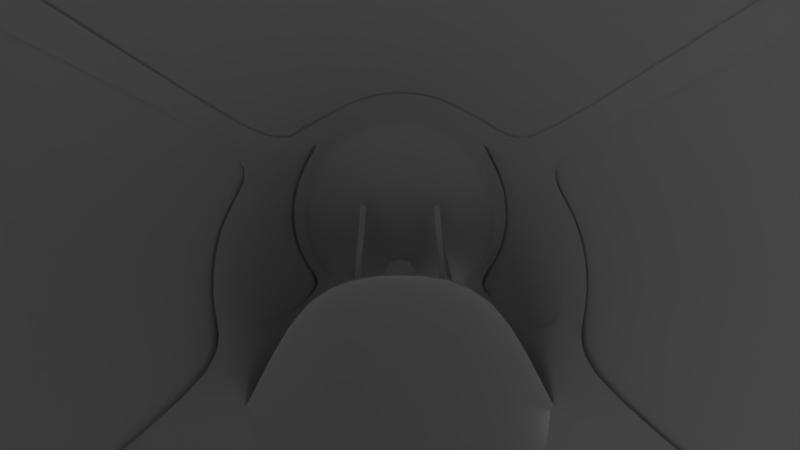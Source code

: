 # Source: NewCockpit.blend  (saved by Blender 2.79.0; exported with 4.5.12 LTS)
import bpy
from mathutils import Matrix  # noqa: F401  (used for matrix-valued properties, if any)

bpy.ops.wm.read_factory_settings(use_empty=True)
scene = bpy.context.scene
scene.name = 'Scene'

# ---- collections
col_collection_1 = bpy.data.collections.new('Collection 1'); scene.collection.children.link(col_collection_1)

# ---- node groups
ng_auto_smooth = bpy.data.node_groups.new('Auto Smooth', 'GeometryNodeTree')
_s = ng_auto_smooth.interface.new_socket(name='Geometry', in_out='OUTPUT', socket_type='NodeSocketGeometry')
_s = ng_auto_smooth.interface.new_socket(name='Geometry', in_out='INPUT', socket_type='NodeSocketGeometry')
_s = ng_auto_smooth.interface.new_socket(name='Angle', in_out='INPUT', socket_type='NodeSocketFloat')
_s.subtype = 'ANGLE'
_s.min_value = 0.0
_s.max_value = 3.142
ng_auto_smooth.is_modifier = True
_N = ng_auto_smooth.nodes; _L = ng_auto_smooth.links
n0 = _N.new('NodeGroupOutput'); n0.name = 'Group Output'; n0.location = (480, -100)
n1 = _N.new('NodeGroupInput'); n1.name = 'Group Input'; n1.location = (-420, -300)
n2 = _N.new('NodeGroupInput'); n2.name = 'Group Input.001'; n2.location = (-60, -100)
n3 = _N.new('GeometryNodeSetShadeSmooth'); n3.name = 'Set Shade Smooth'; n3.location = (120, -100)
n3.domain = 'EDGE'
n4 = _N.new('GeometryNodeSetShadeSmooth'); n4.name = 'Set Shade Smooth.001'; n4.location = (300, -100)
n5 = _N.new('GeometryNodeInputMeshEdgeAngle'); n5.name = 'Edge Angle'; n5.location = (-420, -220)
n6 = _N.new('GeometryNodeInputEdgeSmooth'); n6.name = 'Is Edge Smooth'; n6.location = (-60, -160)
n7 = _N.new('GeometryNodeInputShadeSmooth'); n7.name = 'Is Face Smooth'; n7.location = (-240, -340)
n8 = _N.new('FunctionNodeBooleanMath'); n8.name = 'Boolean Math'; n8.location = (-60, -220)
n9 = _N.new('FunctionNodeCompare'); n9.name = 'Compare'; n9.location = (-240, -180)
n9.operation = 'LESS_EQUAL'
_L.new(n5.outputs[0], n9.inputs[0])
_L.new(n4.outputs[0], n0.inputs[0])
_L.new(n1.outputs[1], n9.inputs[1])
_L.new(n9.outputs[0], n8.inputs[0])
_L.new(n7.outputs[0], n8.inputs[1])
_L.new(n2.outputs[0], n3.inputs[0])
_L.new(n6.outputs[0], n3.inputs[1])
_L.new(n3.outputs[0], n4.inputs[0])
_L.new(n8.outputs[0], n3.inputs[2])
n0.is_active_output = True

# ---- world
world_world = bpy.data.worlds.new('World'); scene.world = world_world
world_world.color = (0.05088, 0.05088, 0.05088)
world_world.use_sun_shadow = False
world_world.sun_shadow_jitter_overblur = 0.0
world_world.cycles.sampling_method = 'MANUAL'

# ---- cameras
cam_camera = bpy.data.cameras.new('Camera')
cam_camera.clip_end = 100.0
cam_camera.lens = 11.2
cam_camera.sensor_width = 32.0
cam_camera.sensor_height = 18.0
cam_camera.ortho_scale = 7.314
cam_camera.show_composition_center = True
cam_camera.show_composition_center_diagonal = True
cam_camera.show_composition_thirds = True
cam_camera.dof.focus_distance = 0.0

# ---- meshes
me_hud = bpy.data.meshes.new('HUD')
me_hud.from_pydata([(0.2745, -0.2129, 0.3808), (0.3108, -0.2129, 0.3808), (0.2745, -0.1811, 0.3808), (0.3108, -0.1811, 0.3808), (0.2267, -0.2129, 0.9336), (0.2631, -0.2129, 0.9566), (0.2267, -0.1811, 0.9336), (0.2631, -0.1811, 0.9566), (0.4009, 0.06856, 0.2631), (0.4371, 0.068, 0.2665), (0.4009, 0.0999, 0.2683), (0.4371, 0.09933, 0.2717), (0.2173, -0.1628, 0.8522), (0.2513, -0.1671, 0.8782), (0.2173, -0.1314, 0.8574), (0.2513, -0.1358, 0.8834), (0.0, 0.08688, 0.316), (0.0, -0.2589, 0.5863), (0.1141, -0.4827, 0.4962), (0.06595, -0.2589, 0.5629), (0.09155, 0.04273, 0.2259), (0.06595, 0.08688, 0.2926), (0.0, -0.4827, 0.5196)], [], [(0, 2, 3, 1), (4, 5, 7, 6), (2, 0, 4, 6), (3, 2, 6, 7), (0, 1, 5, 4), (1, 3, 7, 5), (8, 10, 11, 9), (12, 13, 15, 14), (10, 8, 12, 14), (11, 10, 14, 15), (8, 9, 13, 12), (9, 11, 15, 13), (19, 21, 16, 17), (20, 21, 19, 18), (22, 18, 19, 17)])
me_hud.use_remesh_preserve_volume = False
me_hud.use_remesh_preserve_attributes = False
me_hud.use_mirror_vertex_groups = False
me_hud.update()
me_cube = bpy.data.meshes.new('Cube')
me_cube.from_pydata([(0.7728, 1.351, -0.9968), (0.4841, 1.377, -0.3005), (0.4548, 2.818, -1.547), (0.3774, 2.351, -0.7117), (0.8091, 1.382, -0.957), (0.5096, 1.395, -0.261), (0.4996, 2.916, -1.484), (0.4367, 2.421, -0.6275), (0.0, 2.818, -1.547), (0.0, 2.351, -0.7117), (0.0, 1.377, -0.2393), (0.0, 2.916, -1.484), (0.0, 2.421, -0.6275), (0.0, 1.395, -0.1998), (0.6992, 2.083, -1.305), (0.4682, 1.844, -0.4724), (0.7433, 2.153, -1.249), (0.5143, 1.892, -0.4052), (0.0, 1.892, -0.3719), (0.0, 1.844, -0.4391), (1.03, 2.177, -1.724), (0.7853, 2.912, -1.966), (1.074, 2.247, -1.668), (0.8301, 3.009, -1.903), (1.103, 1.444, -1.416), (1.14, 1.476, -1.376), (0.0, 2.912, -1.966), (0.0, 3.009, -1.903), (1.03, 2.177, -3.208), (0.7853, 2.912, -3.208), (1.074, 2.247, -3.208), (0.8301, 3.009, -3.208), (1.103, 1.444, -3.208), (1.14, 1.476, -3.208), (0.0, 2.912, -3.208), (0.0, 3.009, -3.208)], [], [(8, 2, 3, 9), (14, 0, 1, 15), (11, 12, 7, 6), (16, 17, 5, 4), (1, 0, 4, 5), (2, 8, 26, 21), (10, 1, 5, 13), (14, 2, 21, 20), (17, 18, 13, 5), (15, 1, 10, 19), (3, 15, 19, 9), (7, 12, 18, 17), (11, 6, 23, 27), (6, 7, 17, 16), (2, 14, 15, 3), (27, 23, 31, 35), (24, 20, 28, 32), (20, 21, 29, 28), (6, 16, 22, 23), (16, 4, 25, 22), (0, 14, 20, 24), (4, 0, 24, 25), (28, 29, 31, 30), (29, 34, 35, 31), (32, 28, 30, 33), (23, 22, 30, 31), (22, 25, 33, 30), (21, 26, 34, 29), (25, 24, 32, 33)])
me_cube.polygons.foreach_set('use_smooth', [True] * 29)
me_cube.use_remesh_preserve_volume = False
me_cube.use_remesh_preserve_attributes = False
me_cube.use_mirror_vertex_groups = False
me_cube.update()
me_cockpitframe = bpy.data.meshes.new('CockpitFrame')
me_cockpitframe.from_pydata([(0.0, 1.655, 0.8745), (-0.6657, 3.049, -0.3435), (-0.6989, 2.972, -0.2757), (-0.7794, 2.748, -0.06463), (-0.7951, 2.587, 0.08434), (-0.7806, 2.423, 0.233), (-0.7365, 2.262, 0.3765), (-0.6643, 2.109, 0.5104), (-0.5667, 1.969, 0.631), (-0.4473, 1.845, 0.7351), (-0.3108, 1.742, 0.819), (-0.1637, 1.678, 0.8656), (-0.6702, 3.041, -0.3359), (0.0, 1.482, 0.9153), (-0.6733, 2.911, -0.3612), (-0.7117, 2.836, -0.2898), (-0.7945, 2.605, -0.07204), (-0.8104, 2.438, 0.08205), (-0.7952, 2.269, 0.2356), (-0.7494, 2.104, 0.3837), (-0.6746, 1.947, 0.5219), (-0.5737, 1.802, 0.6463), (-0.4504, 1.675, 0.7537), (-0.319, 1.57, 0.852), (-0.1721, 1.505, 0.8998), (-0.6779, 2.903, -0.3534), (-0.6005, 1.68, 0.6712), (-0.6107, 1.577, 0.6794), (-0.6576, 1.677, 0.6212), (-0.6715, 1.574, 0.6272), (-0.8161, 1.679, 0.4038), (-0.8265, 1.576, 0.4062), (-0.8799, 1.68, 0.2423), (-0.8889, 1.577, 0.2424), (-0.9099, 1.68, 0.0596), (-0.9186, 1.577, 0.05807), (-0.903, 1.68, -0.1164), (-0.9115, 1.577, -0.1175), (-0.8286, 1.68, -0.3737), (-0.8347, 1.577, -0.3791), (-0.7905, 1.62, -0.4549), (-0.7962, 1.517, -0.4603), (-0.6418, 3.053, -0.5119), (-0.6494, 2.915, -0.5296), (-0.7666, 1.624, -0.6233), (-0.7667, 1.593, -0.6281), (0.0, 3.049, -0.3435), (0.0, 2.976, -0.274), (0.0, 3.041, -0.3359), (-0.9759, -0.4334, -0.5005), (-0.9351, -0.4334, -0.5796), (0.0, 1.678, 0.8546), (-0.6779, 2.948, -0.2575), (-0.7556, 2.732, -0.05351), (-0.7704, 2.576, 0.09084), (-0.7562, 2.418, 0.2347), (-0.7133, 2.262, 0.3734), (-0.6432, 2.115, 0.5029), (-0.5487, 1.98, 0.6194), (-0.4331, 1.86, 0.7201), (-0.3011, 1.761, 0.801), (-0.1585, 1.699, 0.8461), (0.0, 2.948, -0.2576), (0.0, 1.421, 0.9229), (-0.3292, 1.508, 0.8565), (-0.1859, 1.443, 0.905), (-0.6171, 1.514, 0.6836), (-0.6793, 1.512, 0.6308), (-0.8309, 1.513, 0.4107), (-0.8929, 1.514, 0.2473), (-0.9233, 1.514, 0.06495), (-0.9164, 1.515, -0.1197), (-0.6893, 0.7492, 0.7408), (-0.4731, 1.569, 0.7783), (-0.4666, 1.673, 0.748), (-0.4745, 1.514, 0.7852), (-0.7571, -0.2712, 0.7842), (-0.8175, -0.2886, 0.7222), (-0.8381, 1.512, -0.3823), (-0.7996, 1.452, -0.4635), (-0.7542, 0.7421, 0.6777), (-0.93, 0.7197, -0.4451), (-0.8917, 0.7198, -0.5246), (-0.8185, -0.3308, -1.455), (-0.6773, 1.626, -1.338), (-0.7751, 0.8225, -1.4), (-0.9126, -0.4136, -0.7485), (-0.8692, 0.7396, -0.6935), (-0.7715, 1.544, -0.6318)], [], [(7, 20, 21, 8), (4, 17, 18, 5), (11, 24, 13, 0), (1, 14, 25, 12), (8, 21, 22, 9), (5, 18, 19, 6), (12, 25, 15, 2), (2, 15, 16, 3), (9, 22, 23, 10), (6, 19, 20, 7), (3, 16, 17, 4), (10, 23, 24, 11), (74, 26, 27, 73), (26, 28, 29, 27), (28, 30, 31, 29), (30, 32, 33, 31), (32, 34, 35, 33), (34, 36, 37, 35), (36, 38, 39, 37), (38, 40, 41, 39), (25, 14, 40, 38, 15), (14, 43, 44, 40), (40, 44, 45, 41), (1, 42, 43, 14), (2, 47, 48, 12), (12, 48, 46, 1), (82, 50, 49, 81), (8, 58, 57, 7), (5, 55, 54, 4), (0, 51, 61, 11), (9, 59, 58, 8), (6, 56, 55, 5), (3, 53, 52, 2), (10, 60, 59, 9), (2, 52, 62, 47), (7, 57, 56, 6), (4, 54, 53, 3), (11, 61, 60, 10), (31, 68, 67, 29), (24, 65, 63, 13), (37, 71, 70, 35), (73, 75, 64, 23), (33, 69, 68, 31), (23, 64, 65, 24), (29, 67, 66, 27), (35, 70, 69, 33), (27, 66, 75, 73), (22, 74, 73, 23), (80, 77, 76, 72), (41, 79, 78, 39), (39, 78, 71, 37), (67, 80, 72, 66), (79, 82, 81, 78), (86, 87, 85, 83), (87, 88, 84, 85), (82, 79, 88, 87), (50, 82, 87, 86), (45, 88, 79, 41)])
me_cockpitframe.polygons.foreach_set('use_smooth', [True] * 58)
_k = set([(0, 11), (2, 3), (3, 4), (4, 5), (5, 6), (6, 7), (7, 8), (8, 9), (9, 10), (10, 11)])
me_cockpitframe.attributes.new('sharp_edge', 'BOOLEAN', 'EDGE').data.foreach_set('value', [ (min(e.vertices), max(e.vertices)) in _k for e in me_cockpitframe.edges])
me_cockpitframe.use_remesh_preserve_volume = False
me_cockpitframe.use_remesh_preserve_attributes = False
me_cockpitframe.use_mirror_vertex_groups = False
me_cockpitframe.update()
me_glassback = bpy.data.meshes.new('GlassBack')
me_glassback.from_pydata([(0.0, -1.39, 1.124), (-0.9348, -1.39, -0.6246), (-1.039, -1.39, -0.4302), (-1.103, -1.39, -0.2193), (-1.124, -1.39, 7.637e-07), (-1.103, -1.39, 0.2193), (-1.039, -1.39, 0.4302), (-0.9348, -1.39, 0.6246), (-0.795, -1.39, 0.795), (-0.6246, -1.39, 0.9348), (-0.4302, -1.39, 1.039), (-0.2193, -1.39, 1.103), (0.0, 1.638, 0.8974), (-0.6733, 3.069, -0.3612), (-0.7482, 2.922, -0.2212), (-0.7945, 2.763, -0.07204), (-0.8104, 2.596, 0.08205), (-0.7952, 2.427, 0.2356), (-0.7494, 2.262, 0.3837), (-0.6746, 2.105, 0.5219), (-0.5737, 1.96, 0.6463), (-0.4504, 1.833, 0.7537), (-0.3093, 1.726, 0.8402), (-0.1571, 1.661, 0.8883), (0.0, 1.678, 0.8606), (-0.7109, 2.896, -0.2001), (-0.6397, 3.035, -0.3327), (-0.7549, 2.744, -0.0574), (-0.7699, 2.585, 0.08947), (-0.7554, 2.424, 0.2357), (-0.7119, 2.266, 0.3768), (-0.6408, 2.116, 0.5084), (-0.545, 1.979, 0.6266), (-0.4278, 1.858, 0.7284), (-0.2941, 1.76, 0.8078), (-0.1496, 1.699, 0.8524), (0.0, 1.714, 0.8278), (-0.6761, 2.871, -0.1795), (-0.6085, 3.004, -0.3065), (-0.7179, 2.725, -0.04337), (-0.7322, 2.574, 0.0966), (-0.7184, 2.42, 0.236), (-0.6769, 2.27, 0.3705), (-0.6094, 2.128, 0.4958), (-0.5182, 1.997, 0.6084), (-0.4068, 1.882, 0.7049), (-0.2798, 1.791, 0.7782), (-0.1426, 1.736, 0.8184), (-0.1585, 1.618, 0.8934), (-0.312, 1.683, 0.8449), (-0.4542, 1.789, 0.7586), (-0.5786, 1.916, 0.6507), (-0.6804, 2.059, 0.5254), (-0.7558, 2.215, 0.3858), (-0.802, 2.379, 0.2361), (-0.8174, 2.546, 0.08098), (-0.8014, 2.711, -0.07471), (-0.7546, 2.868, -0.2253), (-0.6791, 3.014, -0.3666), (-0.6837, 3.005, -0.3586), (-0.9411, -1.39, -0.6127), (-0.6779, 3.061, -0.3534), (-0.6441, 3.027, -0.3253), (-0.6127, 2.996, -0.2996), (0.0, 1.595, 0.903), (0.0, 2.971, -0.3239), (0.0, 2.964, -0.3171), (-0.7702, 2.148, -0.4505), (-0.8558, 2.023, -0.2903), (-0.9085, 1.892, -0.1166), (-0.9263, 1.755, 0.06414), (-0.9085, 1.617, 0.2449), (-0.8558, 1.481, 0.4186), (-0.7702, 1.351, 0.5788), (-0.655, 1.228, 0.7191), (-0.5146, 1.114, 0.8343), (-0.3545, 1.011, 0.9199), (-0.1807, 0.9511, 0.9726), (0.0, 0.935, 0.9904), (-0.7754, 2.142, -0.4407), (-0.9148, 0.3319, -0.5991), (-1.016, 0.2673, -0.4089), (-1.079, 0.1996, -0.2026), (-1.1, 0.129, 0.01208), (-1.079, 0.05766, 0.2267), (-1.016, -0.01257, 0.4331), (-0.9147, -0.08011, 0.6233), (-0.7779, -0.1437, 0.79), (-0.6112, -0.2024, 0.9268), (-0.421, -0.2554, 1.028), (-0.2146, -0.2864, 1.091), (0.0, -0.2947, 1.112), (-0.9209, 0.3287, -0.5875)], [], [(54, 53, 72, 71), (53, 52, 73, 72), (52, 51, 74, 73), (51, 50, 75, 74), (50, 49, 76, 75), (49, 48, 77, 76), (48, 64, 78, 77), (58, 59, 79, 67), (57, 56, 69, 68), (56, 55, 70, 69), (55, 54, 71, 70), (59, 61, 14, 57), (17, 18, 53, 54), (18, 19, 52, 53), (19, 20, 51, 52), (20, 21, 50, 51), (21, 22, 49, 50), (22, 23, 48, 49), (23, 12, 64, 48), (13, 61, 59, 58), (14, 15, 56, 57), (18, 17, 29, 30), (19, 18, 30, 31), (20, 19, 31, 32), (21, 20, 32, 33), (61, 13, 26, 62), (22, 21, 33, 34), (15, 14, 25, 27), (23, 22, 34, 35), (16, 15, 27, 28), (12, 23, 35, 24), (17, 16, 28, 29), (33, 32, 44, 45), (62, 26, 38, 63), (34, 33, 45, 46), (27, 25, 37, 39), (35, 34, 46, 47), (28, 27, 39, 40), (24, 35, 47, 36), (29, 28, 40, 41), (30, 29, 41, 42), (31, 30, 42, 43), (32, 31, 43, 44), (25, 62, 63, 37), (16, 17, 54, 55), (14, 61, 62, 25), (63, 38, 65, 66), (39, 37, 63, 66, 36, 47, 46, 45, 44, 43, 42, 41, 40), (79, 59, 57, 68), (80, 67, 79, 92), (82, 69, 70, 83), (81, 68, 69, 82), (81, 92, 79, 68), (90, 77, 78, 91), (89, 76, 77, 90), (88, 75, 76, 89), (87, 74, 75, 88), (86, 73, 74, 87), (85, 72, 73, 86), (84, 71, 72, 85), (83, 70, 71, 84), (15, 16, 55, 56), (4, 83, 84, 5), (5, 84, 85, 6), (6, 85, 86, 7), (7, 86, 87, 8), (8, 87, 88, 9), (9, 88, 89, 10), (10, 89, 90, 11), (11, 90, 91, 0), (2, 60, 92, 81), (2, 81, 82, 3), (3, 82, 83, 4), (1, 80, 92, 60)])
me_glassback.polygons.foreach_set('use_smooth', [True] * 74)
me_glassback.use_remesh_preserve_volume = False
me_glassback.use_remesh_preserve_attributes = False
me_glassback.use_mirror_vertex_groups = False
me_glassback.update()

# ---- objects
ob_hud = bpy.data.objects.new('HUD', me_hud)
ob_cube = bpy.data.objects.new('Cube', me_cube)
ob_cockpitframe = bpy.data.objects.new('CockpitFrame', me_cockpitframe)
ob_glassback = bpy.data.objects.new('GlassBack', me_glassback)
ob_camera = bpy.data.objects.new('Camera', cam_camera)

# ---- transforms, parenting, visibility, modifiers, constraints
ob_hud.location = (0.0, 2.094, -0.81)
ob_hud.lineart.crease_threshold = 0.0
_m = ob_hud.modifiers.new('Mirror', 'MIRROR')
_m.use_clip = True
ob_cube.location = (0.0, -0.003906, -0.0055)
ob_cube.lineart.crease_threshold = 0.0
_m = ob_cube.modifiers.new('Mirror', 'MIRROR')
_m.use_clip = True
_m = ob_cube.modifiers.new('Subsurf', 'SUBSURF')
_m.uv_smooth = 'PRESERVE_CORNERS'
_m.quality = 2
_m.levels = 0
_m.show_only_control_edges = False
_m = ob_cube.modifiers.new('Auto Smooth', 'NODES')
_m.node_group = ng_auto_smooth
_gi = [s.identifier for s in ng_auto_smooth.interface.items_tree if s.item_type == 'SOCKET' and s.in_out == 'INPUT']
_m[_gi[1]] = 0.5236  # Angle
ob_cockpitframe.location = (0.0, -0.1366, -0.3083)
ob_cockpitframe.lineart.crease_threshold = 0.0
_m = ob_cockpitframe.modifiers.new('Mirror', 'MIRROR')
_m.use_clip = True
_m = ob_cockpitframe.modifiers.new('Subsurf', 'SUBSURF')
_m.uv_smooth = 'PRESERVE_CORNERS'
_m.quality = 2
_m.levels = 0
_m = ob_cockpitframe.modifiers.new('Auto Smooth', 'NODES')
_m.node_group = ng_auto_smooth
_gi = [s.identifier for s in ng_auto_smooth.interface.items_tree if s.item_type == 'SOCKET' and s.in_out == 'INPUT']
_m[_gi[1]] = 0.5236  # Angle
ob_glassback.location = (0.0, -0.1366, -0.3083)
ob_glassback.lineart.crease_threshold = 0.0
_m = ob_glassback.modifiers.new('Mirror', 'MIRROR')
_m.use_clip = True
_m = ob_glassback.modifiers.new('Subsurf', 'SUBSURF')
_m.uv_smooth = 'PRESERVE_CORNERS'
_m.quality = 2
_m.levels = 2
ob_camera.location = (0.0, 0.0, 0.0)
ob_camera.rotation_euler = (1.571, -0.0, 0.0)
ob_camera.lock_rotations_4d = False
ob_camera.empty_display_type = 'ARROWS'
ob_camera.color = (0.0, 0.0, 0.0, 0.0)
ob_camera.display_type = 'WIRE'
ob_camera.lineart.crease_threshold = 0.0

# ---- collection membership
col_collection_1.objects.link(ob_hud)
col_collection_1.objects.link(ob_cube)
col_collection_1.objects.link(ob_cockpitframe)
col_collection_1.objects.link(ob_glassback)
col_collection_1.objects.link(ob_camera)

# ---- scene / render settings (as saved in the file)
scene.camera = ob_camera
scene.frame_start = 1; scene.frame_end = 250; scene.frame_set(1)
scene.render.engine = 'CYCLES'
scene.render.image_settings.file_format = 'OPEN_EXR_MULTILAYER'
scene.render.image_settings.compression = 90
scene.render.dither_intensity = 0.0
scene.render.bake_margin = 2
scene.render.bake_bias = 0.0
scene.cycles.feature_set = 'EXPERIMENTAL'
scene.cycles.use_denoising = False
scene.cycles.samples = 128
scene.cycles.sampling_pattern = 'TABULATED_SOBOL'
scene.cycles.use_adaptive_sampling = False
scene.cycles.use_light_tree = False
scene.cycles.blur_glossy = 0.0
scene.cycles.sample_clamp_indirect = 0.0
scene.view_settings.view_transform = 'Standard'
bpy.context.view_layer.update()

# ---- added for rendering (the .blend has no usable light): sun
light_auto_sun = bpy.data.lights.new('AutoSun', 'SUN')
light_auto_sun.energy = 3.0
light_auto_sun.angle = 0.0523599
ob_auto_sun = bpy.data.objects.new('AutoSun', light_auto_sun)
scene.collection.objects.link(ob_auto_sun)
ob_auto_sun.rotation_euler = (0.872665, 0.174533, 0.523599)
bpy.context.view_layer.update()
